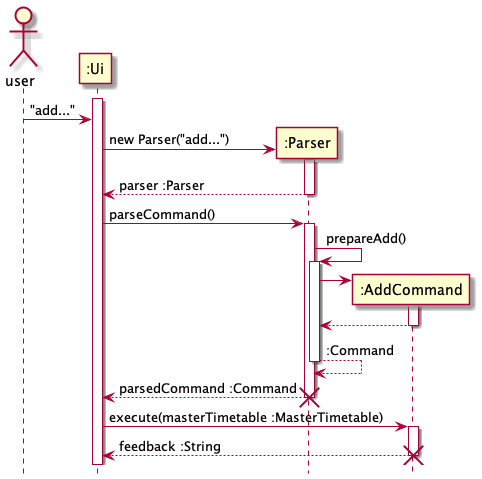

The diagram above was rendered by PlantUML. Its source (embedded in the PNG):
@startuml
hide footbox

actor user
participant ":Ui" as Ui
participant ":Parser" as Parser
participant ":AddCommand" as AddCommand

activate Ui
user -> Ui : "add..."
create Parser
Ui -> Parser : new Parser("add...")
activate Parser
Ui <-- Parser : parser :Parser
deactivate Parser

Ui -> Parser : parseCommand()
activate Parser

Parser -> Parser : prepareAdd()
activate Parser

create AddCommand
Parser -> AddCommand
activate AddCommand
Parser <-- AddCommand
deactivate AddCommand

Parser --> Parser : :Command
deactivate Parser
Ui <-- Parser : parsedCommand :Command
deactivate Parser
destroy Parser

Ui -> AddCommand : execute(masterTimetable :MasterTimetable)
activate AddCommand
Ui <-- AddCommand : feedback :String
deactivate AddCommand

destroy AddCommand
@enduml